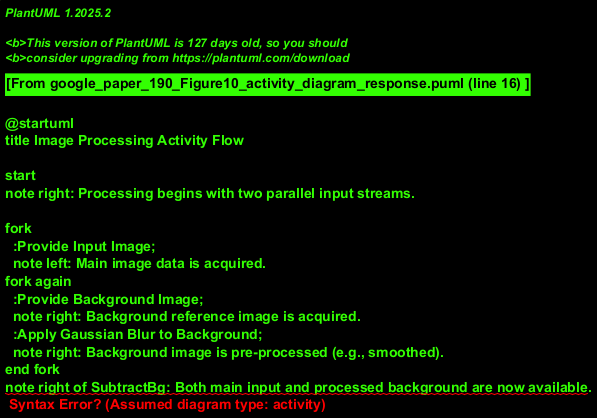

The diagram above was rendered by PlantUML. Its source (embedded in the PNG):
@startuml
title Image Processing Activity Flow

start
note right: Processing begins with two parallel input streams.

fork
  :Provide Input Image;
  note left: Main image data is acquired.
fork again
  :Provide Background Image;
  note right: Background reference image is acquired.
  :Apply Gaussian Blur to Background;
  note right: Background image is pre-processed (e.g., smoothed).
end fork
note right of SubtractBg: Both main input and processed background are now available.

:Subtract Blurred Background from Input Image;
note left: This step aims to isolate foreground elements.
:Apply Threshold;
note left: Image is converted, likely to binary, based on intensity values.
:Apply Erosion;
note left: Morphological operation to shrink bright regions or remove small noise.
:Apply Dilation;
note left: Morphological operation to expand bright regions or fill gaps.
:Generate Output Image;
note right: The final processed image is produced.

stop
note left: Image processing pipeline completed.
@enduml